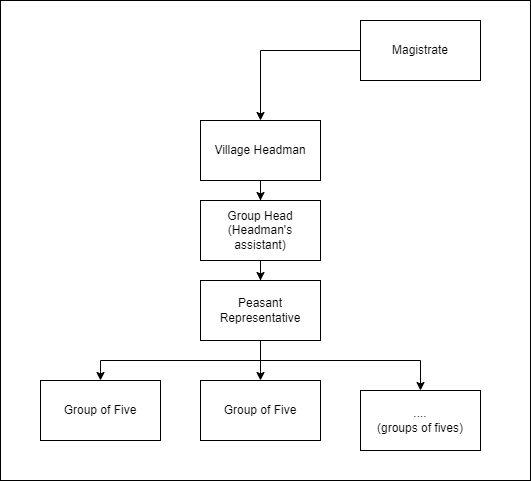

The diagram above was exported from draw.io. Its source (the exported page's mxGraphModel, read from the mxfile embedded in the PNG):
<mxGraphModel dx="1036" dy="614" grid="1" gridSize="10" guides="1" tooltips="1" connect="1" arrows="1" fold="1" page="1" pageScale="1" pageWidth="850" pageHeight="1100" math="0" shadow="0">
  <root>
    <mxCell id="0" />
    <mxCell id="1" parent="0" />
    <mxCell id="_xAEMAFjhBFeh0DJlk1O-14" value="" style="rounded=0;whiteSpace=wrap;html=1;" vertex="1" parent="1">
      <mxGeometry x="80" width="530" height="480" as="geometry" />
    </mxCell>
    <mxCell id="_xAEMAFjhBFeh0DJlk1O-5" style="edgeStyle=orthogonalEdgeStyle;rounded=0;orthogonalLoop=1;jettySize=auto;html=1;" edge="1" parent="1" source="_xAEMAFjhBFeh0DJlk1O-1" target="_xAEMAFjhBFeh0DJlk1O-2">
      <mxGeometry relative="1" as="geometry" />
    </mxCell>
    <mxCell id="_xAEMAFjhBFeh0DJlk1O-1" value="Magistrate" style="rounded=0;whiteSpace=wrap;html=1;" vertex="1" parent="1">
      <mxGeometry x="440" y="20" width="120" height="60" as="geometry" />
    </mxCell>
    <mxCell id="_xAEMAFjhBFeh0DJlk1O-4" style="edgeStyle=orthogonalEdgeStyle;rounded=0;orthogonalLoop=1;jettySize=auto;html=1;exitX=0.5;exitY=1;exitDx=0;exitDy=0;" edge="1" parent="1" source="_xAEMAFjhBFeh0DJlk1O-2" target="_xAEMAFjhBFeh0DJlk1O-3">
      <mxGeometry relative="1" as="geometry" />
    </mxCell>
    <mxCell id="_xAEMAFjhBFeh0DJlk1O-2" value="Village Headman" style="rounded=0;whiteSpace=wrap;html=1;" vertex="1" parent="1">
      <mxGeometry x="280" y="120" width="120" height="60" as="geometry" />
    </mxCell>
    <mxCell id="_xAEMAFjhBFeh0DJlk1O-13" style="edgeStyle=orthogonalEdgeStyle;rounded=0;orthogonalLoop=1;jettySize=auto;html=1;exitX=0.5;exitY=1;exitDx=0;exitDy=0;" edge="1" parent="1" source="_xAEMAFjhBFeh0DJlk1O-3" target="_xAEMAFjhBFeh0DJlk1O-6">
      <mxGeometry relative="1" as="geometry" />
    </mxCell>
    <mxCell id="_xAEMAFjhBFeh0DJlk1O-3" value="Group Head&lt;br&gt;(Headman's assistant)" style="rounded=0;whiteSpace=wrap;html=1;" vertex="1" parent="1">
      <mxGeometry x="280" y="200" width="120" height="60" as="geometry" />
    </mxCell>
    <mxCell id="_xAEMAFjhBFeh0DJlk1O-10" style="edgeStyle=orthogonalEdgeStyle;rounded=0;orthogonalLoop=1;jettySize=auto;html=1;exitX=0.5;exitY=1;exitDx=0;exitDy=0;" edge="1" parent="1" source="_xAEMAFjhBFeh0DJlk1O-6" target="_xAEMAFjhBFeh0DJlk1O-7">
      <mxGeometry relative="1" as="geometry" />
    </mxCell>
    <mxCell id="_xAEMAFjhBFeh0DJlk1O-11" style="edgeStyle=orthogonalEdgeStyle;rounded=0;orthogonalLoop=1;jettySize=auto;html=1;exitX=0.5;exitY=1;exitDx=0;exitDy=0;entryX=0.5;entryY=0;entryDx=0;entryDy=0;" edge="1" parent="1" source="_xAEMAFjhBFeh0DJlk1O-6" target="_xAEMAFjhBFeh0DJlk1O-8">
      <mxGeometry relative="1" as="geometry" />
    </mxCell>
    <mxCell id="_xAEMAFjhBFeh0DJlk1O-12" style="edgeStyle=orthogonalEdgeStyle;rounded=0;orthogonalLoop=1;jettySize=auto;html=1;exitX=0.5;exitY=1;exitDx=0;exitDy=0;" edge="1" parent="1" source="_xAEMAFjhBFeh0DJlk1O-6" target="_xAEMAFjhBFeh0DJlk1O-9">
      <mxGeometry relative="1" as="geometry">
        <Array as="points">
          <mxPoint x="340" y="360" />
          <mxPoint x="500" y="360" />
        </Array>
      </mxGeometry>
    </mxCell>
    <mxCell id="_xAEMAFjhBFeh0DJlk1O-6" value="Peasant Representative" style="rounded=0;whiteSpace=wrap;html=1;" vertex="1" parent="1">
      <mxGeometry x="280" y="280" width="120" height="60" as="geometry" />
    </mxCell>
    <mxCell id="_xAEMAFjhBFeh0DJlk1O-7" value="Group of Five" style="rounded=0;whiteSpace=wrap;html=1;" vertex="1" parent="1">
      <mxGeometry x="120" y="380" width="120" height="60" as="geometry" />
    </mxCell>
    <mxCell id="_xAEMAFjhBFeh0DJlk1O-8" value="Group of Five" style="rounded=0;whiteSpace=wrap;html=1;" vertex="1" parent="1">
      <mxGeometry x="280" y="380" width="120" height="60" as="geometry" />
    </mxCell>
    <mxCell id="_xAEMAFjhBFeh0DJlk1O-9" value="....&lt;br&gt;(groups of fives)" style="rounded=0;whiteSpace=wrap;html=1;" vertex="1" parent="1">
      <mxGeometry x="440" y="390" width="120" height="60" as="geometry" />
    </mxCell>
  </root>
</mxGraphModel>